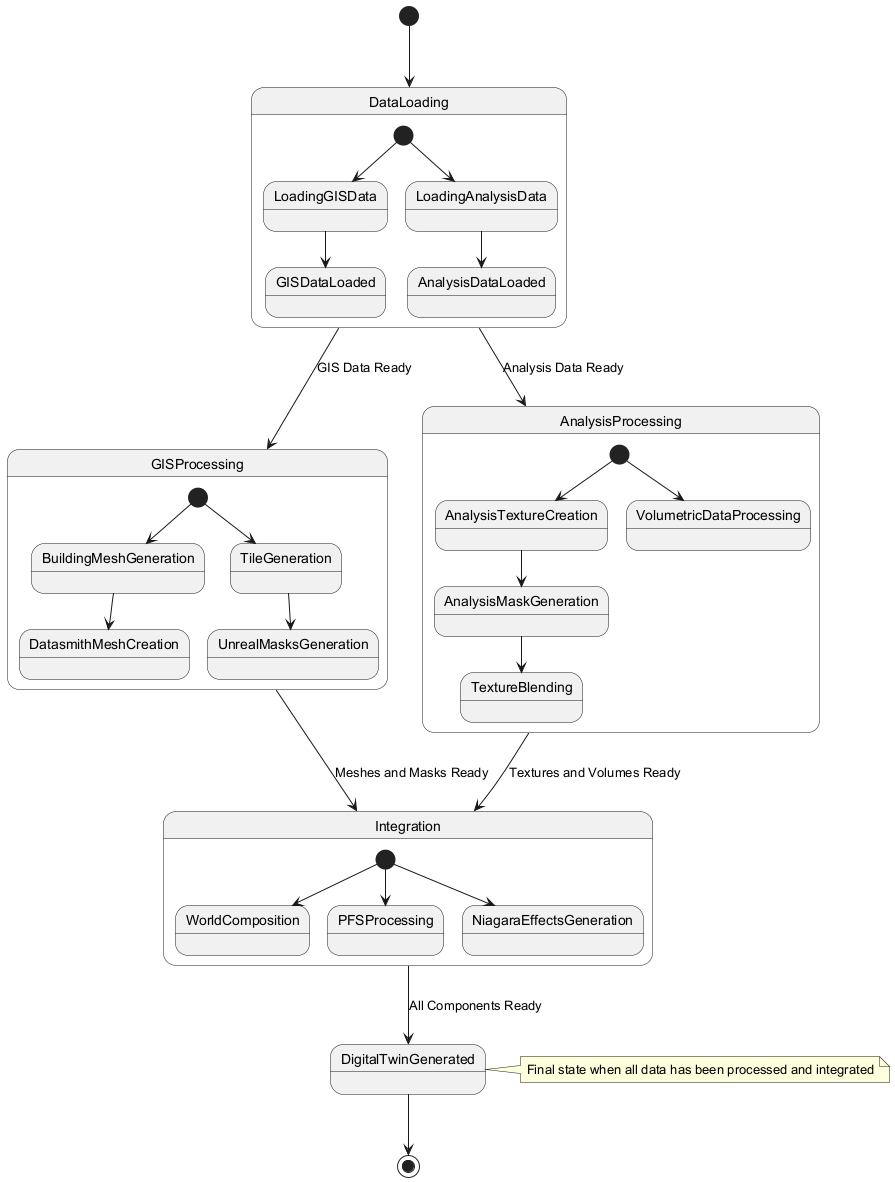

The diagram above was rendered by PlantUML. Its source (embedded in the PNG):
@startuml
[*] --> DataLoading

state DataLoading {
  [*] --> LoadingGISData
  [*] --> LoadingAnalysisData
  LoadingGISData --> GISDataLoaded
  LoadingAnalysisData --> AnalysisDataLoaded
}

state GISProcessing {
  [*] --> BuildingMeshGeneration
  [*] --> TileGeneration
  BuildingMeshGeneration --> DatasmithMeshCreation
  TileGeneration --> UnrealMasksGeneration
}

state AnalysisProcessing {
  [*] --> AnalysisTextureCreation
  [*] --> VolumetricDataProcessing
  AnalysisTextureCreation --> AnalysisMaskGeneration
  AnalysisMaskGeneration --> TextureBlending
}

state Integration {
  [*] --> WorldComposition
  [*] --> PFSProcessing
  [*] --> NiagaraEffectsGeneration
}

DataLoading --> GISProcessing : GIS Data Ready
DataLoading --> AnalysisProcessing : Analysis Data Ready
GISProcessing --> Integration : Meshes and Masks Ready
AnalysisProcessing --> Integration : Textures and Volumes Ready
Integration --> DigitalTwinGenerated : All Components Ready

DigitalTwinGenerated --> [*]

note right of DigitalTwinGenerated
  Final state when all data has been processed and integrated
end note
@enduml